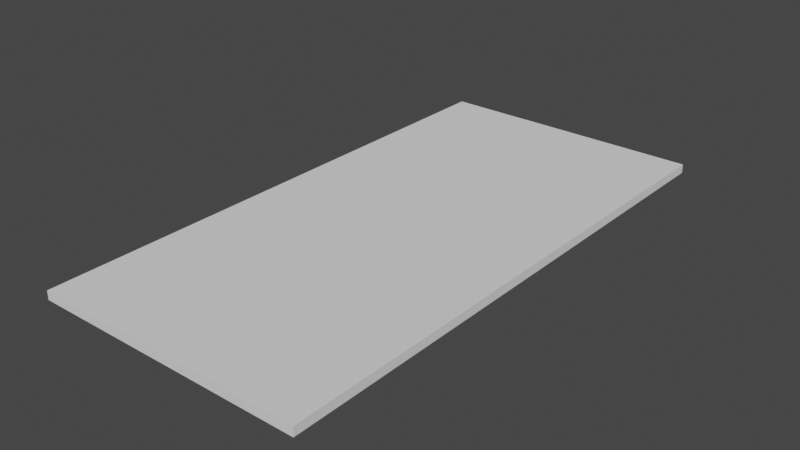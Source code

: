 # Source: testsizebridge_4x8.blend  (saved by Blender 2.81.16; exported with 4.5.12 LTS)
import bpy
from mathutils import Matrix  # noqa: F401  (used for matrix-valued properties, if any)

bpy.ops.wm.read_factory_settings(use_empty=True)
scene = bpy.context.scene
scene.name = 'Scene'

# ---- collections
col_collection = bpy.data.collections.new('Collection'); scene.collection.children.link(col_collection)

# ---- world
world_world = bpy.data.worlds.new('World'); scene.world = world_world
world_world.use_nodes = True; world_world.node_tree.nodes.clear()
_N = world_world.node_tree.nodes; _L = world_world.node_tree.links
n0 = _N.new('ShaderNodeOutputWorld'); n0.name = 'World Output'; n0.location = (300, 300)
n1 = _N.new('ShaderNodeBackground'); n1.name = 'Background'; n1.location = (10, 300)
n1.inputs[0].default_value = (0.05088, 0.05088, 0.05088, 1.0)
_L.new(n1.outputs[0], n0.inputs[0])
n0.is_active_output = True
world_world.color = (0.05088, 0.05088, 0.05088)
world_world.use_sun_shadow = False
world_world.sun_shadow_jitter_overblur = 0.0

# ---- meshes
me_cube_001 = bpy.data.meshes.new('Cube.001')
me_cube_001.from_pydata([(-2.0, -4.0, 0.0), (-2.0, -4.0, 0.1294), (-2.0, 4.0, 0.0), (-2.0, 4.0, 0.1294), (2.0, -4.0, 0.0), (2.0, -4.0, 0.1294), (2.0, 4.0, 0.0), (2.0, 4.0, 0.1294)], [], [(0, 1, 3, 2), (2, 3, 7, 6), (6, 7, 5, 4), (4, 5, 1, 0), (2, 6, 4, 0), (7, 3, 1, 5)])
_uv = me_cube_001.uv_layers.new(name='UVMap')
_uv.uv.foreach_set('vector', [0.375, 0.0, 0.625, 0.0, 0.625, 0.25, 0.375, 0.25, 0.375, 0.25, 0.625, 0.25, 0.625, 0.5, 0.375, 0.5, 0.375, 0.5, 0.625, 0.5, 0.625, 0.75, 0.375, 0.75, 0.375, 0.75, 0.625, 0.75, 0.625, 1.0, 0.375, 1.0, 0.125, 0.5, 0.375, 0.5, 0.375, 0.75, 0.125, 0.75, 0.625, 0.5, 0.875, 0.5, 0.875, 0.75, 0.625, 0.75])
me_cube_001.use_remesh_fix_poles = True
me_cube_001.use_remesh_preserve_attributes = False
me_cube_001.use_mirror_vertex_groups = False
me_cube_001.update()

# ---- objects
ob_cube = bpy.data.objects.new('Cube', me_cube_001)

# ---- transforms, parenting, visibility, modifiers, constraints
ob_cube.location = (0.0, 0.0, 0.0)
ob_cube.lineart.crease_threshold = 0.0

# ---- collection membership
col_collection.objects.link(ob_cube)

# ---- scene / render settings (as saved in the file)
scene.frame_start = 1; scene.frame_end = 250; scene.frame_set(1)
scene.render.engine = 'BLENDER_EEVEE_NEXT'
scene.cycles.use_denoising = False
scene.cycles.samples = 128
scene.cycles.sampling_pattern = 'TABULATED_SOBOL'
scene.cycles.use_adaptive_sampling = False
scene.cycles.use_light_tree = False
scene.view_settings.view_transform = 'Filmic'
bpy.context.view_layer.update()

# ---- added for rendering (the .blend has no active camera and no usable light): camera, sun
cam_auto = bpy.data.cameras.new('AutoCamera')
cam_auto.lens = 50.0
cam_auto.sensor_width = 36.0
cam_auto.clip_end = 1000.0
ob_auto_camera = bpy.data.objects.new('AutoCamera', cam_auto)
scene.collection.objects.link(ob_auto_camera)
ob_auto_camera.location = (8.27633, -9.93159, 6.68576)
ob_auto_camera.rotation_euler = (1.09748, -7.21219e-08, 0.694738)
scene.camera = ob_auto_camera
light_auto_sun = bpy.data.lights.new('AutoSun', 'SUN')
light_auto_sun.energy = 3.0
light_auto_sun.angle = 0.0523599
ob_auto_sun = bpy.data.objects.new('AutoSun', light_auto_sun)
scene.collection.objects.link(ob_auto_sun)
ob_auto_sun.rotation_euler = (0.872665, 0.174533, 0.523599)
bpy.context.view_layer.update()
